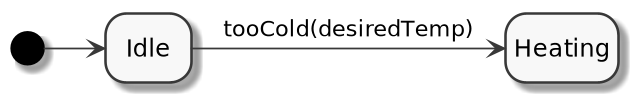

The diagram above was rendered by PlantUML. Its source (embedded in the PNG):
@startuml
scale 100 height
skinparam monochrome true
hide empty description

skinparam linetype polyline
[*] -right-> Idle
Idle -right-> Heating : tooCold(desiredTemp)
@enduml